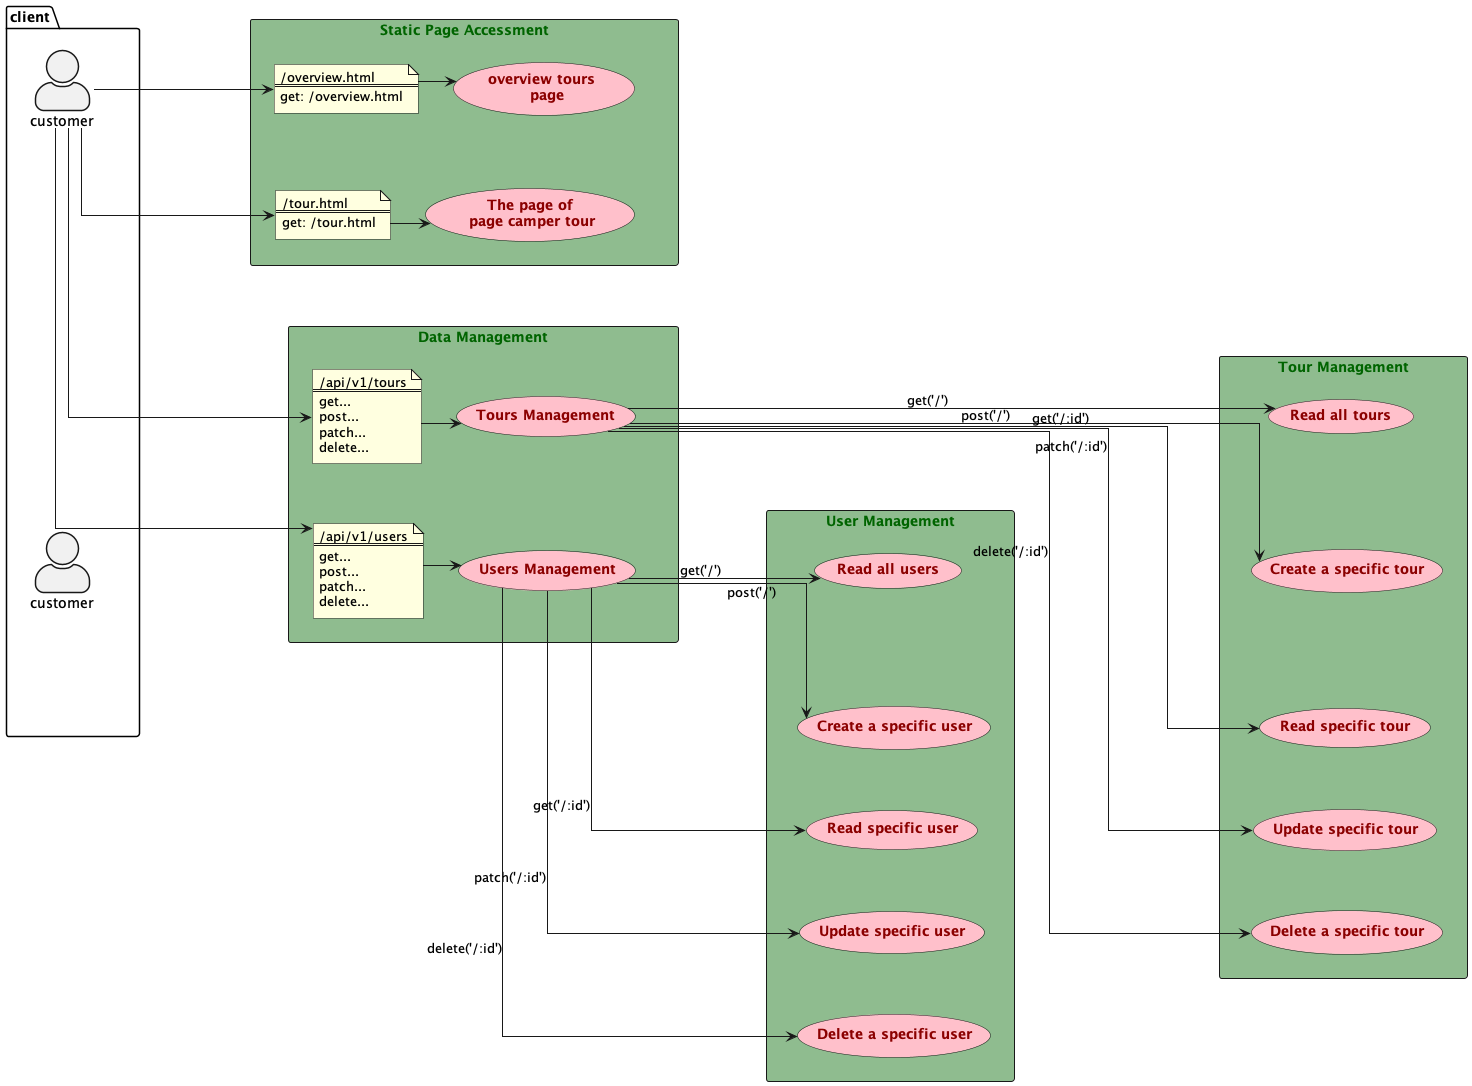

The diagram above was rendered by PlantUML. Its source (embedded in the PNG):
@startuml
'left to right direction
top to bottom direction
skinparam actorStyle awesome

skinparam linetype ortho
skinparam rectangle {
	BackgroundColor DarkSeaGreen
	FontStyle Bold
	FontColor DarkGreen
}
skinparam usecase {
 	BackgroundColor Pink
 	FontColor DarkRed
 	FontStyle Bold
}
skinparam note {
	BackgroundColor LightYellow
	FontColor Black
}


package client {
    :customer: as customer
    :customer: as customer1
}
together temp{
    rectangle "Static Page Accessment" as staticPage {
        note as staticOverviewNote
            /overview.html
            ==
            get: /overview.html
        end note

        (overview tours \n page) as overviewPage

        note as staticCamperNote
            /tour.html
            ==
            get: /tour.html
        end note
        (The page of\n page camper tour) as tourCamperPage
    }

    rectangle "Data Management" as dataMana {
        note as apiToursNote
            /api/v1/tours
            ==
            get...
            post...
            patch...
            delete...
        end note

        note as apiUsersNote
            /api/v1/users
            ==
            get...
            post...
            patch...
            delete...
        end note

        (Tours Management) as tourMana
        (Users Management) as userMana

       
    }
    
}

rectangle "Tour Management" as tourTab {
    (Read all tours) as allTour
    (Create a specific tour) as createTour
    (Read specific tour) as singleReadTour
    (Update specific tour) as updateTour
    (Delete a specific tour) as deleteTour

    
}

rectangle "User Management" as userTab {
    (Read all users) as allUsers
    (Create a specific user) as createUser
    (Read specific user) as singleReadUser
    (Update specific user) as updateUser
    (Delete a specific user) as deleteUser
}



'arrange customer, temp, tourTab
customer ----[hidden]right---> temp
temp ----[hidden]right--- tourTab

'arrange inside client box
customer ---[hidden]down-- customer1
customer --[hidden]up- client
customer1 -[hidden]down- client
'arrange inside temp box
staticPage --[hidden]down-- dataMana

'arrange inside staticPage
staticOverviewNote -[hidden]right- overviewPage
staticOverviewNote -[hidden]down- staticCamperNote
staticCamperNote -[hidden]right- tourCamperPage
overviewPage -[hidden]down- tourCamperPage

'arrange inside dataMana
apiToursNote -[hidden]right- tourMana
apiToursNote -[hidden]down- apiUsersNote
apiUsersNote -[hidden]right- userMana
tourMana -[hidden]down- userMana

'arrange dataMana, tourTab, userMana, userTab
dataMana -[hidden]right- tourTab
tourTab  -[hidden]right- userTab

'arrange indside tourTab
allTour -[hidden]down-> createTour
createTour -[hidden]down-> singleReadTour
singleReadTour -[hidden]down-> updateTour
updateTour -[hidden]down-> deleteTour 

'arrange indside userTab
allUsers -[hidden]down-> createUser
createUser -[hidden]down-> singleReadUser
singleReadUser -[hidden]down-> updateUser
updateUser -[hidden]down-> deleteUser

'arrange offical association 
customer -right-> staticOverviewNote
customer -right-> staticCamperNote
customer -right-> apiToursNote
customer -right-> apiUsersNote
staticOverviewNote -right-> overviewPage
staticCamperNote -right-> tourCamperPage
apiToursNote -right-> tourMana
apiUsersNote -right-> userMana

tourMana -right-> allTour : get('/')
tourMana -right-> createTour: post('/')
tourMana -right-> singleReadTour: get('/:id')
tourMana -right-> updateTour: patch('/:id')
tourMana -right-> deleteTour: delete('/:id')


userMana -right-> allUsers : get('/')
userMana -right-> createUser: post('/')
userMana -right-> singleReadUser: get('/:id')
userMana -right-> updateUser: patch('/:id')
userMana -right-> deleteUser: delete('/:id')




 




@enduml